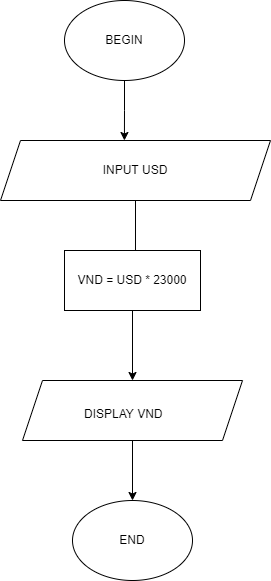

The diagram above was exported from draw.io. Its source (the exported page's mxGraphModel, read from the mxfile embedded in the PNG):
<mxGraphModel dx="1038" dy="513" grid="1" gridSize="10" guides="1" tooltips="1" connect="1" arrows="1" fold="1" page="1" pageScale="1" pageWidth="827" pageHeight="1169" math="0" shadow="0">
  <root>
    <mxCell id="0" />
    <mxCell id="1" parent="0" />
    <mxCell id="wu815kw1To_hLmHIRBtN-9" style="edgeStyle=orthogonalEdgeStyle;rounded=0;orthogonalLoop=1;jettySize=auto;html=1;exitX=0.5;exitY=1;exitDx=0;exitDy=0;entryX=0.459;entryY=0;entryDx=0;entryDy=0;entryPerimeter=0;" edge="1" parent="1" source="wu815kw1To_hLmHIRBtN-1" target="wu815kw1To_hLmHIRBtN-4">
      <mxGeometry relative="1" as="geometry" />
    </mxCell>
    <mxCell id="wu815kw1To_hLmHIRBtN-1" value="BEGIN" style="ellipse;whiteSpace=wrap;html=1;" vertex="1" parent="1">
      <mxGeometry x="354" y="60" width="120" height="80" as="geometry" />
    </mxCell>
    <mxCell id="wu815kw1To_hLmHIRBtN-10" style="edgeStyle=orthogonalEdgeStyle;rounded=0;orthogonalLoop=1;jettySize=auto;html=1;exitX=0.5;exitY=1;exitDx=0;exitDy=0;entryX=0.522;entryY=0.167;entryDx=0;entryDy=0;entryPerimeter=0;" edge="1" parent="1" source="wu815kw1To_hLmHIRBtN-4" target="wu815kw1To_hLmHIRBtN-5">
      <mxGeometry relative="1" as="geometry" />
    </mxCell>
    <mxCell id="wu815kw1To_hLmHIRBtN-4" value="INPUT USD" style="shape=parallelogram;perimeter=parallelogramPerimeter;whiteSpace=wrap;html=1;fixedSize=1;" vertex="1" parent="1">
      <mxGeometry x="290" y="200" width="270" height="60" as="geometry" />
    </mxCell>
    <mxCell id="wu815kw1To_hLmHIRBtN-11" style="edgeStyle=orthogonalEdgeStyle;rounded=0;orthogonalLoop=1;jettySize=auto;html=1;exitX=0.5;exitY=1;exitDx=0;exitDy=0;entryX=0.5;entryY=0;entryDx=0;entryDy=0;" edge="1" parent="1" source="wu815kw1To_hLmHIRBtN-5" target="wu815kw1To_hLmHIRBtN-6">
      <mxGeometry relative="1" as="geometry" />
    </mxCell>
    <mxCell id="wu815kw1To_hLmHIRBtN-5" value="VND = USD * 23000" style="rounded=0;whiteSpace=wrap;html=1;" vertex="1" parent="1">
      <mxGeometry x="354" y="310" width="136" height="60" as="geometry" />
    </mxCell>
    <mxCell id="wu815kw1To_hLmHIRBtN-12" style="edgeStyle=orthogonalEdgeStyle;rounded=0;orthogonalLoop=1;jettySize=auto;html=1;exitX=0.5;exitY=1;exitDx=0;exitDy=0;entryX=0.5;entryY=0;entryDx=0;entryDy=0;" edge="1" parent="1" source="wu815kw1To_hLmHIRBtN-6" target="wu815kw1To_hLmHIRBtN-8">
      <mxGeometry relative="1" as="geometry" />
    </mxCell>
    <mxCell id="wu815kw1To_hLmHIRBtN-6" value="" style="shape=parallelogram;perimeter=parallelogramPerimeter;whiteSpace=wrap;html=1;fixedSize=1;" vertex="1" parent="1">
      <mxGeometry x="312" y="440" width="220" height="60" as="geometry" />
    </mxCell>
    <mxCell id="wu815kw1To_hLmHIRBtN-7" value="DISPLAY VND" style="text;whiteSpace=wrap;html=1;" vertex="1" parent="1">
      <mxGeometry x="372" y="460" width="100" height="30" as="geometry" />
    </mxCell>
    <mxCell id="wu815kw1To_hLmHIRBtN-8" value="END" style="ellipse;whiteSpace=wrap;html=1;" vertex="1" parent="1">
      <mxGeometry x="362" y="560" width="120" height="80" as="geometry" />
    </mxCell>
  </root>
</mxGraphModel>